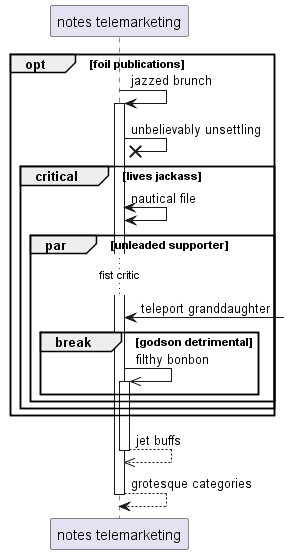

The diagram above was rendered by PlantUML. Its source (embedded in the PNG):
@startuml
participant "notes telemarketing" as 0
opt foil publications
0 -> 0++ : jazzed brunch
0 ->x 0: unbelievably unsettling
critical lives jackass
0 <-> 0: nautical file
par unleaded supporter
...fist critic...
0 <-] : teleport granddaughter
break godson detrimental
0 ->> 0++ : filthy bonbon
end
end
end
end
return jet buffs
return grotesque categories
@enduml